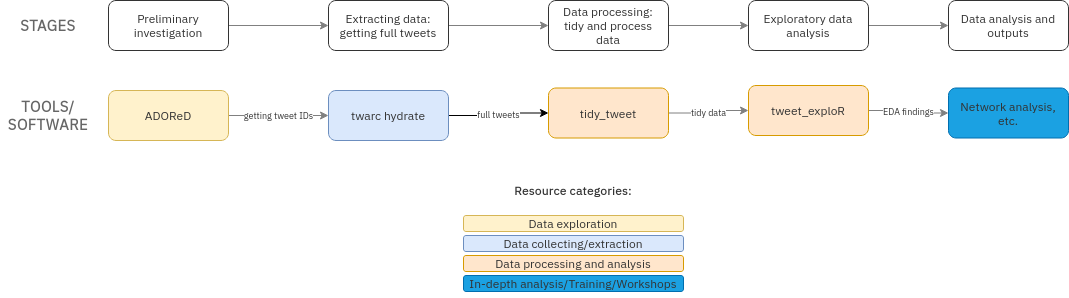

The diagram above was exported from draw.io. Its source (the exported page's mxGraphModel, read from the mxfile embedded in the PNG):
<mxGraphModel dx="1422" dy="790" grid="1" gridSize="10" guides="1" tooltips="1" connect="1" arrows="1" fold="1" page="1" pageScale="1" pageWidth="1169" pageHeight="827" math="0" shadow="0">
  <root>
    <mxCell id="0" />
    <mxCell id="1" parent="0" />
    <mxCell id="kMkM6arSomUWntECJ5a9-4" value="" style="edgeStyle=orthogonalEdgeStyle;rounded=0;orthogonalLoop=1;jettySize=auto;html=1;strokeColor=#808080;fontFamily=IBM Plex Sans;fontSource=https%3A%2F%2Ffonts.googleapis.com%2Fcss%3Ffamily%3DIBM%2BPlex%2BSans;fontColor=#333333;" parent="1" source="kMkM6arSomUWntECJ5a9-1" target="kMkM6arSomUWntECJ5a9-3" edge="1">
      <mxGeometry relative="1" as="geometry" />
    </mxCell>
    <mxCell id="kMkM6arSomUWntECJ5a9-1" value="&lt;font&gt;Preliminary investigation&lt;/font&gt;" style="rounded=1;whiteSpace=wrap;html=1;flipH=1;fontFamily=IBM Plex Sans;fontSource=https%3A%2F%2Ffonts.googleapis.com%2Fcss%3Ffamily%3DIBM%2BPlex%2BSans;spacingRight=3;spacingLeft=3;imageWidth=30;fontColor=#333333;spacingTop=3;spacingBottom=3;strokeColor=#333333;" parent="1" vertex="1">
      <mxGeometry x="120" y="155" width="120" height="50" as="geometry" />
    </mxCell>
    <mxCell id="kMkM6arSomUWntECJ5a9-6" value="" style="edgeStyle=orthogonalEdgeStyle;rounded=0;orthogonalLoop=1;jettySize=auto;html=1;strokeColor=#808080;fontFamily=IBM Plex Sans;fontSource=https%3A%2F%2Ffonts.googleapis.com%2Fcss%3Ffamily%3DIBM%2BPlex%2BSans;fontColor=#333333;" parent="1" source="kMkM6arSomUWntECJ5a9-3" target="kMkM6arSomUWntECJ5a9-5" edge="1">
      <mxGeometry relative="1" as="geometry" />
    </mxCell>
    <mxCell id="kMkM6arSomUWntECJ5a9-3" value="Extracting data: getting full tweets" style="whiteSpace=wrap;html=1;rounded=1;fontFamily=IBM Plex Sans;fontSource=https%3A%2F%2Ffonts.googleapis.com%2Fcss%3Ffamily%3DIBM%2BPlex%2BSans;spacingRight=3;spacingLeft=3;imageWidth=30;fontColor=#333333;spacingTop=3;spacingBottom=3;strokeColor=#333333;" parent="1" vertex="1">
      <mxGeometry x="340" y="155" width="120" height="50" as="geometry" />
    </mxCell>
    <mxCell id="kMkM6arSomUWntECJ5a9-8" value="" style="edgeStyle=orthogonalEdgeStyle;rounded=0;orthogonalLoop=1;jettySize=auto;html=1;strokeColor=#808080;fontFamily=IBM Plex Sans;fontSource=https%3A%2F%2Ffonts.googleapis.com%2Fcss%3Ffamily%3DIBM%2BPlex%2BSans;fontColor=#333333;" parent="1" source="kMkM6arSomUWntECJ5a9-5" target="kMkM6arSomUWntECJ5a9-7" edge="1">
      <mxGeometry relative="1" as="geometry" />
    </mxCell>
    <mxCell id="kMkM6arSomUWntECJ5a9-5" value="Data processing: tidy and process data" style="whiteSpace=wrap;html=1;rounded=1;fontFamily=IBM Plex Sans;fontSource=https%3A%2F%2Ffonts.googleapis.com%2Fcss%3Ffamily%3DIBM%2BPlex%2BSans;spacingRight=3;spacingLeft=3;imageWidth=30;fontColor=#333333;spacingTop=3;spacingBottom=3;spacing=3;strokeColor=#333333;" parent="1" vertex="1">
      <mxGeometry x="560" y="155" width="120" height="50" as="geometry" />
    </mxCell>
    <mxCell id="kMkM6arSomUWntECJ5a9-10" value="" style="edgeStyle=orthogonalEdgeStyle;rounded=0;orthogonalLoop=1;jettySize=auto;html=1;strokeColor=#808080;fontFamily=IBM Plex Sans;fontSource=https%3A%2F%2Ffonts.googleapis.com%2Fcss%3Ffamily%3DIBM%2BPlex%2BSans;fontColor=#333333;" parent="1" source="kMkM6arSomUWntECJ5a9-7" target="kMkM6arSomUWntECJ5a9-9" edge="1">
      <mxGeometry relative="1" as="geometry" />
    </mxCell>
    <mxCell id="kMkM6arSomUWntECJ5a9-7" value="Exploratory data analysis" style="whiteSpace=wrap;html=1;rounded=1;fontFamily=IBM Plex Sans;fontSource=https%3A%2F%2Ffonts.googleapis.com%2Fcss%3Ffamily%3DIBM%2BPlex%2BSans;spacingRight=3;spacingLeft=3;imageWidth=30;fontColor=#333333;spacingTop=3;spacingBottom=3;strokeColor=#333333;" parent="1" vertex="1">
      <mxGeometry x="760" y="155" width="120" height="50" as="geometry" />
    </mxCell>
    <mxCell id="kMkM6arSomUWntECJ5a9-9" value="Data analysis and outputs" style="whiteSpace=wrap;html=1;rounded=1;fontFamily=IBM Plex Sans;fontSource=https%3A%2F%2Ffonts.googleapis.com%2Fcss%3Ffamily%3DIBM%2BPlex%2BSans;spacingRight=3;spacingLeft=3;imageWidth=30;fontColor=#333333;spacingTop=3;spacingBottom=3;strokeColor=#333333;" parent="1" vertex="1">
      <mxGeometry x="960" y="155" width="120" height="50" as="geometry" />
    </mxCell>
    <mxCell id="kMkM6arSomUWntECJ5a9-11" value="STAGES" style="text;html=1;strokeColor=none;fillColor=none;align=center;verticalAlign=middle;whiteSpace=wrap;rounded=0;fontFamily=IBM Plex Sans;fontSource=https%3A%2F%2Ffonts.googleapis.com%2Fcss%3Ffamily%3DIBM%2BPlex%2BSans;fontStyle=1;fontSize=15;fontColor=#666666;" parent="1" vertex="1">
      <mxGeometry x="30" y="165" width="60" height="30" as="geometry" />
    </mxCell>
    <mxCell id="kMkM6arSomUWntECJ5a9-12" value="TOOLS/&lt;br style=&quot;font-size: 15px;&quot;&gt;SOFTWARE" style="text;html=1;strokeColor=none;fillColor=none;align=center;verticalAlign=middle;whiteSpace=wrap;rounded=0;fontFamily=IBM Plex Sans;fontSource=https%3A%2F%2Ffonts.googleapis.com%2Fcss%3Ffamily%3DIBM%2BPlex%2BSans;fontStyle=1;fontSize=15;fontColor=#666666;" parent="1" vertex="1">
      <mxGeometry x="30" y="255" width="60" height="30" as="geometry" />
    </mxCell>
    <mxCell id="kMkM6arSomUWntECJ5a9-15" value="getting tweet IDs" style="edgeStyle=orthogonalEdgeStyle;rounded=0;orthogonalLoop=1;jettySize=auto;html=1;strokeColor=#808080;fontFamily=IBM Plex Sans;fontSize=9;fontSource=https%3A%2F%2Ffonts.googleapis.com%2Fcss%3Ffamily%3DIBM%2BPlex%2BSans;fontColor=#333333;" parent="1" source="kMkM6arSomUWntECJ5a9-13" target="kMkM6arSomUWntECJ5a9-14" edge="1">
      <mxGeometry relative="1" as="geometry" />
    </mxCell>
    <mxCell id="kMkM6arSomUWntECJ5a9-13" value="ADOReD" style="rounded=1;whiteSpace=wrap;html=1;flipH=1;fontFamily=IBM Plex Sans;fillColor=#fff2cc;strokeColor=#d6b656;fontSource=https%3A%2F%2Ffonts.googleapis.com%2Fcss%3Ffamily%3DIBM%2BPlex%2BSans;fontColor=#333333;" parent="1" vertex="1">
      <mxGeometry x="120" y="245" width="120" height="50" as="geometry" />
    </mxCell>
    <mxCell id="RQoUj0I8iRwKJ07LdOUn-1" value="full tweets" style="edgeStyle=orthogonalEdgeStyle;rounded=0;orthogonalLoop=1;jettySize=auto;html=1;entryX=0;entryY=0.5;entryDx=0;entryDy=0;fontFamily=IBM Plex Sans;fontSize=9;fontSource=https%3A%2F%2Ffonts.googleapis.com%2Fcss%3Ffamily%3DIBM%2BPlex%2BSans;fontColor=#333333;" parent="1" source="kMkM6arSomUWntECJ5a9-14" target="kMkM6arSomUWntECJ5a9-19" edge="1">
      <mxGeometry relative="1" as="geometry" />
    </mxCell>
    <mxCell id="kMkM6arSomUWntECJ5a9-14" value="twarc hydrate" style="whiteSpace=wrap;html=1;fontFamily=IBM Plex Sans;rounded=1;fillColor=#dae8fc;strokeColor=#6c8ebf;fontSource=https%3A%2F%2Ffonts.googleapis.com%2Fcss%3Ffamily%3DIBM%2BPlex%2BSans;fontColor=#333333;" parent="1" vertex="1">
      <mxGeometry x="340" y="245" width="120" height="50" as="geometry" />
    </mxCell>
    <mxCell id="kMkM6arSomUWntECJ5a9-24" value="tidy data" style="edgeStyle=orthogonalEdgeStyle;rounded=0;orthogonalLoop=1;jettySize=auto;html=1;fontFamily=IBM Plex Sans;fontSize=9;strokeColor=#808080;fontSource=https%3A%2F%2Ffonts.googleapis.com%2Fcss%3Ffamily%3DIBM%2BPlex%2BSans;fontColor=#333333;" parent="1" source="kMkM6arSomUWntECJ5a9-19" target="kMkM6arSomUWntECJ5a9-23" edge="1">
      <mxGeometry relative="1" as="geometry" />
    </mxCell>
    <mxCell id="kMkM6arSomUWntECJ5a9-19" value="tidy_tweet" style="whiteSpace=wrap;html=1;fontFamily=IBM Plex Sans;rounded=1;fillColor=#ffe6cc;strokeColor=#d79b00;fontSource=https%3A%2F%2Ffonts.googleapis.com%2Fcss%3Ffamily%3DIBM%2BPlex%2BSans;fontColor=#333333;" parent="1" vertex="1">
      <mxGeometry x="560" y="242.5" width="120" height="50" as="geometry" />
    </mxCell>
    <mxCell id="kMkM6arSomUWntECJ5a9-26" value="EDA findings" style="edgeStyle=orthogonalEdgeStyle;rounded=0;orthogonalLoop=1;jettySize=auto;html=1;fontFamily=IBM Plex Sans;fontSize=9;strokeColor=#808080;fontSource=https%3A%2F%2Ffonts.googleapis.com%2Fcss%3Ffamily%3DIBM%2BPlex%2BSans;fontColor=#333333;" parent="1" source="kMkM6arSomUWntECJ5a9-23" target="kMkM6arSomUWntECJ5a9-25" edge="1">
      <mxGeometry relative="1" as="geometry" />
    </mxCell>
    <mxCell id="kMkM6arSomUWntECJ5a9-23" value="tweet_exploR" style="whiteSpace=wrap;html=1;fontFamily=IBM Plex Sans;rounded=1;fillColor=#ffe6cc;strokeColor=#d79b00;fontSource=https%3A%2F%2Ffonts.googleapis.com%2Fcss%3Ffamily%3DIBM%2BPlex%2BSans;fontColor=#333333;" parent="1" vertex="1">
      <mxGeometry x="760" y="240" width="120" height="50" as="geometry" />
    </mxCell>
    <mxCell id="kMkM6arSomUWntECJ5a9-25" value="Network analysis, etc." style="whiteSpace=wrap;html=1;fontFamily=IBM Plex Sans;rounded=1;fillColor=#1ba1e2;fontColor=#333333;strokeColor=#006EAF;fontSource=https%3A%2F%2Ffonts.googleapis.com%2Fcss%3Ffamily%3DIBM%2BPlex%2BSans;" parent="1" vertex="1">
      <mxGeometry x="960" y="242.5" width="120" height="50" as="geometry" />
    </mxCell>
    <mxCell id="kMkM6arSomUWntECJ5a9-27" value="Data exploration" style="rounded=1;whiteSpace=wrap;html=1;flipH=1;fontFamily=IBM Plex Sans;fillColor=#fff2cc;strokeColor=#d6b656;imageHeight=26;fontSource=https%3A%2F%2Ffonts.googleapis.com%2Fcss%3Ffamily%3DIBM%2BPlex%2BSans;fontColor=#333333;" parent="1" vertex="1">
      <mxGeometry x="475" y="370" width="220" height="16" as="geometry" />
    </mxCell>
    <mxCell id="kMkM6arSomUWntECJ5a9-28" value="Data collecting/extraction" style="whiteSpace=wrap;html=1;fontFamily=IBM Plex Sans;rounded=1;fillColor=#dae8fc;strokeColor=#6c8ebf;fontSource=https%3A%2F%2Ffonts.googleapis.com%2Fcss%3Ffamily%3DIBM%2BPlex%2BSans;fontColor=#333333;" parent="1" vertex="1">
      <mxGeometry x="475" y="390" width="220" height="16" as="geometry" />
    </mxCell>
    <mxCell id="kMkM6arSomUWntECJ5a9-29" value="Data processing and analysis" style="whiteSpace=wrap;html=1;fontFamily=IBM Plex Sans;rounded=1;fillColor=#ffe6cc;strokeColor=#d79b00;fontSource=https%3A%2F%2Ffonts.googleapis.com%2Fcss%3Ffamily%3DIBM%2BPlex%2BSans;fontColor=#333333;" parent="1" vertex="1">
      <mxGeometry x="475" y="410" width="220" height="16" as="geometry" />
    </mxCell>
    <mxCell id="kMkM6arSomUWntECJ5a9-30" value="In-depth analysis/Training/Workshops" style="whiteSpace=wrap;html=1;fontFamily=IBM Plex Sans;rounded=1;fillColor=#1ba1e2;fontColor=#333333;strokeColor=#006EAF;fontSource=https%3A%2F%2Ffonts.googleapis.com%2Fcss%3Ffamily%3DIBM%2BPlex%2BSans;" parent="1" vertex="1">
      <mxGeometry x="475" y="430" width="220" height="16" as="geometry" />
    </mxCell>
    <mxCell id="kMkM6arSomUWntECJ5a9-31" value="Resource categories:" style="text;html=1;strokeColor=none;fillColor=none;align=center;verticalAlign=middle;whiteSpace=wrap;rounded=0;fontFamily=IBM Plex Sans;fontStyle=1;fontSource=https%3A%2F%2Ffonts.googleapis.com%2Fcss%3Ffamily%3DIBM%2BPlex%2BSans;fontColor=#333333;" parent="1" vertex="1">
      <mxGeometry x="500" y="330" width="170" height="30" as="geometry" />
    </mxCell>
  </root>
</mxGraphModel>